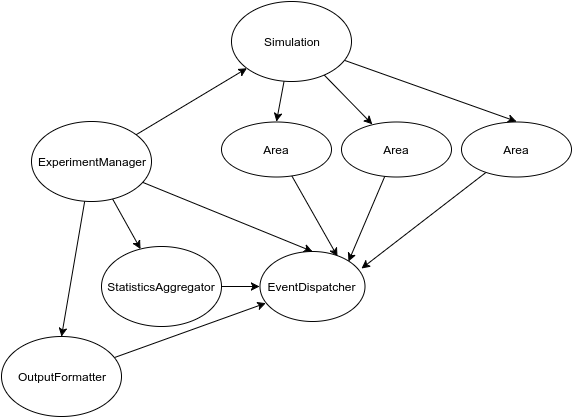

The diagram above was exported from draw.io. Its source (the exported page's mxGraphModel, read from the mxfile embedded in the PNG):
<mxGraphModel dx="1424" dy="784" grid="1" gridSize="10" guides="1" tooltips="1" connect="1" arrows="1" fold="1" page="1" pageScale="1" pageWidth="850" pageHeight="1100" background="#ffffff" math="0" shadow="0">
  <root>
    <mxCell id="0" />
    <mxCell id="1" parent="0" />
    <mxCell id="2" style="rounded=0;html=1;jettySize=auto;orthogonalLoop=1;" edge="1" source="6" target="10" parent="1">
      <mxGeometry x="184.59764877483008" y="66.75858926489786" as="geometry" />
    </mxCell>
    <mxCell id="3" style="edgeStyle=none;rounded=0;html=1;entryX=0.5;entryY=0;jettySize=auto;orthogonalLoop=1;" edge="1" source="6" target="17" parent="1">
      <mxGeometry x="191.20263623443157" y="180.85175231266442" as="geometry" />
    </mxCell>
    <mxCell id="4" style="edgeStyle=none;rounded=0;html=1;jettySize=auto;orthogonalLoop=1;" edge="1" source="6" target="21" parent="1">
      <mxGeometry x="161.090989754543" y="197.44726752337237" as="geometry" />
    </mxCell>
    <mxCell id="5" style="edgeStyle=none;rounded=0;html=1;entryX=0.5;entryY=0;jettySize=auto;orthogonalLoop=1;" edge="1" source="6" target="19" parent="1">
      <mxGeometry x="110" y="199.7413069062568" as="geometry" />
    </mxCell>
    <mxCell id="6" value="ExperimentManager" style="ellipse;whiteSpace=wrap;html=1;" vertex="1" parent="1">
      <mxGeometry x="80" y="120" width="120" height="80" as="geometry" />
    </mxCell>
    <mxCell id="7" style="edgeStyle=none;rounded=0;html=1;jettySize=auto;orthogonalLoop=1;" edge="1" source="10" target="14" parent="1">
      <mxGeometry x="372.7136730196096" y="73.53151484509976" as="geometry" />
    </mxCell>
    <mxCell id="8" style="edgeStyle=none;rounded=0;html=1;entryX=0.5;entryY=0;jettySize=auto;orthogonalLoop=1;" edge="1" source="10" target="12" parent="1">
      <mxGeometry x="325" y="79.69111506854824" as="geometry" />
    </mxCell>
    <mxCell id="9" style="edgeStyle=none;rounded=0;html=1;entryX=0.5;entryY=0;jettySize=auto;orthogonalLoop=1;" edge="1" source="10" target="16" parent="1">
      <mxGeometry x="392.9411764705926" y="58.82352941176623" as="geometry" />
    </mxCell>
    <mxCell id="10" value="Simulation" style="ellipse;whiteSpace=wrap;html=1;" vertex="1" parent="1">
      <mxGeometry x="280" width="120" height="80" as="geometry" />
    </mxCell>
    <mxCell id="11" style="edgeStyle=none;rounded=0;html=1;entryX=0.74;entryY=0.065;entryPerimeter=0;jettySize=auto;orthogonalLoop=1;" edge="1" source="12" target="17" parent="1">
      <mxGeometry x="340.0770148303129" y="173.94656699743382" as="geometry" />
    </mxCell>
    <mxCell id="12" value="Area" style="ellipse;whiteSpace=wrap;html=1;" vertex="1" parent="1">
      <mxGeometry x="270" y="120" width="110" height="55" as="geometry" />
    </mxCell>
    <mxCell id="13" style="edgeStyle=none;rounded=0;html=1;entryX=1;entryY=0;jettySize=auto;orthogonalLoop=1;" edge="1" source="14" target="17" parent="1">
      <mxGeometry x="397" y="174.38956638715536" as="geometry" />
    </mxCell>
    <mxCell id="14" value="Area" style="ellipse;whiteSpace=wrap;html=1;" vertex="1" parent="1">
      <mxGeometry x="390" y="120" width="110" height="55" as="geometry" />
    </mxCell>
    <mxCell id="15" style="edgeStyle=none;rounded=0;html=1;entryX=0.969;entryY=0.245;entryPerimeter=0;jettySize=auto;orthogonalLoop=1;" edge="1" source="16" target="17" parent="1">
      <mxGeometry x="410" y="170.5439176325467" as="geometry" />
    </mxCell>
    <mxCell id="16" value="Area" style="ellipse;whiteSpace=wrap;html=1;" vertex="1" parent="1">
      <mxGeometry x="510" y="120" width="110" height="55" as="geometry" />
    </mxCell>
    <mxCell id="17" value="EventDispatcher" style="ellipse;whiteSpace=wrap;html=1;" vertex="1" parent="1">
      <mxGeometry x="308" y="250" width="105" height="70" as="geometry" />
    </mxCell>
    <mxCell id="18" style="edgeStyle=none;rounded=0;html=1;jettySize=auto;orthogonalLoop=1;" edge="1" source="19" target="17" parent="1">
      <mxGeometry x="162.8656655487655" y="301.6302120157211" as="geometry" />
    </mxCell>
    <mxCell id="19" value="OutputFormatter" style="ellipse;whiteSpace=wrap;html=1;" vertex="1" parent="1">
      <mxGeometry x="50" y="335" width="120" height="80" as="geometry" />
    </mxCell>
    <mxCell id="20" style="edgeStyle=none;rounded=0;html=1;jettySize=auto;orthogonalLoop=1;" edge="1" source="21" target="17" parent="1">
      <mxGeometry x="270" y="285" as="geometry" />
    </mxCell>
    <mxCell id="21" value="StatisticsAggregator" style="ellipse;whiteSpace=wrap;html=1;" vertex="1" parent="1">
      <mxGeometry x="150" y="245" width="120" height="80" as="geometry" />
    </mxCell>
  </root>
</mxGraphModel>